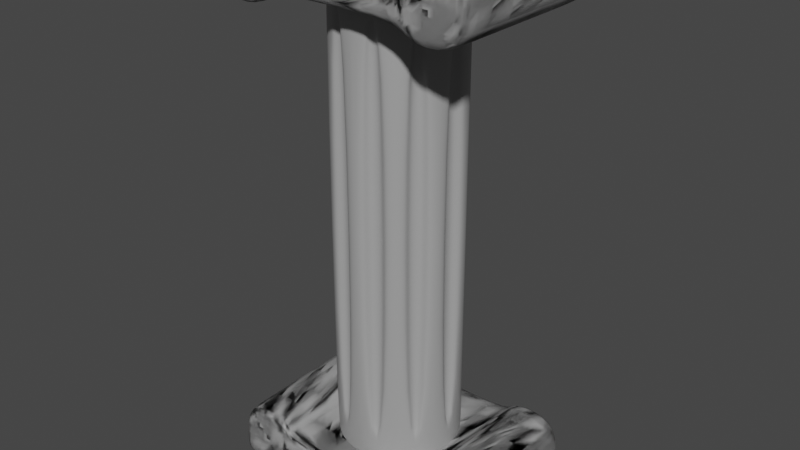 # Source: Column.blend  (saved by Blender 2.90.8; exported with 4.5.12 LTS)
import bpy
from mathutils import Matrix  # noqa: F401  (used for matrix-valued properties, if any)

bpy.ops.wm.read_factory_settings(use_empty=True)
scene = bpy.context.scene
scene.name = 'Scene'

# ---- collections
col_collection = bpy.data.collections.new('Collection'); scene.collection.children.link(col_collection)

# ---- materials (node trees are filled in below, after node groups)
mat_column = bpy.data.materials.new('Column')
mat_column.alpha_threshold = 0.0
mat_column.use_transparent_shadow = False
mat_column.line_color = (0.0, 0.0, 0.0, 1.0)

# ---- material node trees
mat_column.use_nodes = True; mat_column.node_tree.nodes.clear()
_N = mat_column.node_tree.nodes; _L = mat_column.node_tree.links
n0 = _N.new('ShaderNodeOutputMaterial'); n0.name = 'Material Output'; n0.location = (300, 300)
n1 = _N.new('ShaderNodeBsdfPrincipled'); n1.name = 'Principled BSDF'; n1.location = (10, 300)
n1.distribution = 'GGX'
n1.subsurface_method = 'BURLEY'
n1.inputs[0].default_value = (0.363, 0.363, 0.363, 1.0)
n1.inputs[2].default_value = 0.4
n1.inputs[3].default_value = 1.45
n1.inputs[27].default_value = (0.0, 0.0, 0.0, 1.0)
n1.inputs[28].default_value = 1.0
_L.new(n1.outputs[0], n0.inputs[0])
n0.is_active_output = True

# ---- world
world_world = bpy.data.worlds.new('World'); scene.world = world_world
world_world.use_nodes = True; world_world.node_tree.nodes.clear()
_N = world_world.node_tree.nodes; _L = world_world.node_tree.links
n0 = _N.new('ShaderNodeOutputWorld'); n0.name = 'World Output'; n0.location = (300, 300)
n1 = _N.new('ShaderNodeBackground'); n1.name = 'Background'; n1.location = (10, 300)
n1.inputs[0].default_value = (0.05088, 0.05088, 0.05088, 1.0)
_L.new(n1.outputs[0], n0.inputs[0])
n0.is_active_output = True
world_world.color = (0.05088, 0.05088, 0.05088)
world_world.use_sun_shadow = False
world_world.sun_shadow_jitter_overblur = 0.0

# ---- meshes
me_cylinder = bpy.data.meshes.new('Cylinder')
me_cylinder.from_pydata([(0.0, 1.0, 0.0), (0.0, 1.0, 7.317), (0.676, 0.6877, 0.15), (0.676, 0.6877, 7.167), (0.9511, 0.159, 0.15), (0.9511, 0.159, 7.167), (0.8629, -0.4304, 0.15), (0.8629, -0.4304, 7.167), (0.4451, -0.8554, 0.15), (0.4451, -0.8554, 7.167), (0.0, -1.0, 0.0), (0.0, -1.0, 7.317), (0.676, -0.6877, 7.167), (0.676, -0.6877, 0.15), (0.1427, -0.9536, 0.15), (0.1427, -0.9536, 7.167), (0.9511, -0.159, 7.167), (0.9511, -0.159, 0.15), (0.5878, -0.809, 0.0), (0.5878, -0.809, 7.317), (0.8629, 0.4304, 7.167), (0.8629, 0.4304, 0.15), (0.9511, -0.309, 0.0), (0.9511, -0.309, 7.317), (0.4451, 0.8554, 7.167), (0.4451, 0.8554, 0.15), (0.9511, 0.309, 0.0), (0.9511, 0.309, 7.317), (0.5878, 0.809, 0.0), (0.1427, 0.9536, 0.15), (0.5878, 0.809, 7.317), (0.1427, 0.9536, 7.167), (0.1669, 0.8255, 0.2553), (0.1669, 0.8255, 7.061), (0.1669, -0.8255, 7.061), (0.1669, -0.8255, 0.2553), (0.3502, -0.766, 7.061), (0.3502, -0.766, 0.2553), (0.7336, -0.4138, 7.061), (0.7336, -0.4138, 0.2553), (0.6203, -0.5698, 0.2553), (0.6203, -0.5698, 7.061), (0.8367, 0.09638, 7.061), (0.8367, 0.09638, 0.2553), (0.8367, -0.09638, 0.2553), (0.8367, -0.09638, 7.061), (0.6203, 0.5698, 7.061), (0.6203, 0.5698, 0.2553), (0.7336, 0.4138, 0.2553), (0.7336, 0.4138, 7.061), (0.3502, 0.766, 0.2553), (0.3502, 0.766, 7.061), (0.5878, 0.809, 7.64), (0.0, 1.0, 7.64), (0.9511, 0.309, 7.64), (0.9511, -0.309, 7.64), (0.5878, -0.809, 7.64), (0.0, -1.0, 7.64), (0.0, 1.0, -0.3186), (0.5878, 0.809, -0.3186), (0.9511, 0.309, -0.3186), (0.9511, -0.309, -0.3186), (0.5878, -0.809, -0.3186), (0.0, -1.0, -0.3186)], [], [(24, 25, 50, 51), (20, 21, 48, 49), (15, 14, 35, 34), (16, 17, 44, 45), (3, 20, 49, 46), (22, 18, 62, 61), (27, 30, 52, 54), (9, 8, 18, 19), (8, 14, 10, 18), (15, 9, 19, 11), (14, 15, 11, 10), (7, 6, 22, 23), (6, 13, 18, 22), (12, 7, 23, 19), (13, 12, 19, 18), (5, 4, 26, 27), (4, 17, 22, 26), (16, 5, 27, 23), (17, 16, 23, 22), (3, 2, 28, 30), (2, 21, 26, 28), (20, 3, 30, 27), (21, 20, 27, 26), (29, 25, 28, 0), (24, 31, 1, 30), (31, 29, 0, 1), (25, 24, 30, 28), (32, 33, 51, 50), (47, 46, 49, 48), (43, 42, 45, 44), (39, 38, 41, 40), (37, 36, 34, 35), (29, 31, 33, 32), (8, 9, 36, 37), (6, 7, 38, 39), (14, 8, 37, 35), (4, 5, 42, 43), (13, 6, 39, 40), (2, 3, 46, 47), (9, 15, 34, 36), (17, 4, 43, 44), (25, 29, 32, 50), (7, 12, 41, 38), (21, 2, 47, 48), (5, 16, 45, 42), (31, 24, 51, 33), (12, 13, 40, 41), (52, 53, 57, 56, 55, 54), (11, 19, 56, 57), (30, 1, 53, 52), (23, 27, 54, 55), (19, 23, 55, 56), (58, 59, 60, 61, 62, 63), (28, 26, 60, 59), (18, 10, 63, 62), (0, 28, 59, 58), (26, 22, 61, 60)])
me_cylinder.polygons.foreach_set('use_smooth', [True] * 57)
_uv = me_cylinder.uv_layers.new(name='UVMap')
_uv.uv.foreach_set('vector', [0.9243, 0.9897, 0.9243, 0.5103, 0.9243, 0.5103, 0.9243, 0.9897, 0.8243, 0.9897, 0.8243, 0.5103, 0.8243, 0.5103, 0.8243, 0.9897, 0.5243, 0.9897, 0.5243, 0.5103, 0.5243, 0.5103, 0.5243, 0.9897, 0.7243, 0.9897, 0.7243, 0.5103, 0.7243, 0.5103, 0.7243, 0.9897, 0.8757, 0.9897, 0.8243, 0.9897, 0.8243, 0.9897, 0.8757, 0.9897, 0.7, 0.5, 0.6, 0.5, 0.6, 0.5, 0.7, 0.5, 0.8, 1.0, 0.9, 1.0, 0.9, 1.0, 0.8, 1.0, 0.5757, 0.9897, 0.5757, 0.5103, 0.6, 0.5, 0.6, 1.0, 0.5757, 0.5103, 0.5243, 0.5103, 0.5, 0.5, 0.6, 0.5, 0.5243, 0.9897, 0.5757, 0.9897, 0.6, 1.0, 0.5, 1.0, 0.5243, 0.5103, 0.5243, 0.9897, 0.5, 1.0, 0.5, 0.5, 0.6757, 0.9897, 0.6757, 0.5103, 0.7, 0.5, 0.7, 1.0, 0.6757, 0.5103, 0.6243, 0.5103, 0.6, 0.5, 0.7, 0.5, 0.6243, 0.9897, 0.6757, 0.9897, 0.7, 1.0, 0.6, 1.0, 0.6243, 0.5103, 0.6243, 0.9897, 0.6, 1.0, 0.6, 0.5, 0.7757, 0.9897, 0.7757, 0.5103, 0.8, 0.5, 0.8, 1.0, 0.7757, 0.5103, 0.7243, 0.5103, 0.7, 0.5, 0.8, 0.5, 0.7243, 0.9897, 0.7757, 0.9897, 0.8, 1.0, 0.7, 1.0, 0.7243, 0.5103, 0.7243, 0.9897, 0.7, 1.0, 0.7, 0.5, 0.8757, 0.9897, 0.8757, 0.5103, 0.9, 0.5, 0.9, 1.0, 0.8757, 0.5103, 0.8243, 0.5103, 0.8, 0.5, 0.9, 0.5, 0.8243, 0.9897, 0.8757, 0.9897, 0.9, 1.0, 0.8, 1.0, 0.8243, 0.5103, 0.8243, 0.9897, 0.8, 1.0, 0.8, 0.5, 0.9757, 0.5103, 0.9243, 0.5103, 0.9, 0.5, 1.0, 0.5, 0.9243, 0.9897, 0.9757, 0.9897, 1.0, 1.0, 0.9, 1.0, 0.9757, 0.9897, 0.9757, 0.5103, 1.0, 0.5, 1.0, 1.0, 0.9243, 0.5103, 0.9243, 0.9897, 0.9, 1.0, 0.9, 0.5, 0.9757, 0.5103, 0.9757, 0.9897, 0.9243, 0.9897, 0.9243, 0.5103, 0.8757, 0.5103, 0.8757, 0.9897, 0.8243, 0.9897, 0.8243, 0.5103, 0.7757, 0.5103, 0.7757, 0.9897, 0.7243, 0.9897, 0.7243, 0.5103, 0.6757, 0.5103, 0.6757, 0.9897, 0.6243, 0.9897, 0.6243, 0.5103, 0.5757, 0.5103, 0.5757, 0.9897, 0.5243, 0.9897, 0.5243, 0.5103, 0.9757, 0.5103, 0.9757, 0.9897, 0.9757, 0.9897, 0.9757, 0.5103, 0.5757, 0.5103, 0.5757, 0.9897, 0.5757, 0.9897, 0.5757, 0.5103, 0.6757, 0.5103, 0.6757, 0.9897, 0.6757, 0.9897, 0.6757, 0.5103, 0.5243, 0.5103, 0.5757, 0.5103, 0.5757, 0.5103, 0.5243, 0.5103, 0.7757, 0.5103, 0.7757, 0.9897, 0.7757, 0.9897, 0.7757, 0.5103, 0.6243, 0.5103, 0.6757, 0.5103, 0.6757, 0.5103, 0.6243, 0.5103, 0.8757, 0.5103, 0.8757, 0.9897, 0.8757, 0.9897, 0.8757, 0.5103, 0.5757, 0.9897, 0.5243, 0.9897, 0.5243, 0.9897, 0.5757, 0.9897, 0.7243, 0.5103, 0.7757, 0.5103, 0.7757, 0.5103, 0.7243, 0.5103, 0.9243, 0.5103, 0.9757, 0.5103, 0.9757, 0.5103, 0.9243, 0.5103, 0.6757, 0.9897, 0.6243, 0.9897, 0.6243, 0.9897, 0.6757, 0.9897, 0.8243, 0.5103, 0.8757, 0.5103, 0.8757, 0.5103, 0.8243, 0.5103, 0.7757, 0.9897, 0.7243, 0.9897, 0.7243, 0.9897, 0.7757, 0.9897, 0.9757, 0.9897, 0.9243, 0.9897, 0.9243, 0.9897, 0.9757, 0.9897, 0.6243, 0.9897, 0.6243, 0.5103, 0.6243, 0.5103, 0.6243, 0.9897, 0.3911, 0.4442, 0.25, 0.49, 0.25, 0.01, 0.3911, 0.05584, 0.4783, 0.1758, 0.4783, 0.3242, 0.5, 1.0, 0.6, 1.0, 0.6, 1.0, 0.5, 1.0, 0.9, 1.0, 1.0, 1.0, 1.0, 1.0, 0.9, 1.0, 0.7, 1.0, 0.8, 1.0, 0.8, 1.0, 0.7, 1.0, 0.6, 1.0, 0.7, 1.0, 0.7, 1.0, 0.6, 1.0, 0.75, 0.49, 0.8911, 0.4442, 0.9783, 0.3242, 0.9783, 0.1758, 0.8911, 0.05584, 0.75, 0.01, 0.9, 0.5, 0.8, 0.5, 0.8, 0.5, 0.9, 0.5, 0.6, 0.5, 0.5, 0.5, 0.5, 0.5, 0.6, 0.5, 1.0, 0.5, 0.9, 0.5, 0.9, 0.5, 1.0, 0.5, 0.8, 0.5, 0.7, 0.5, 0.7, 0.5, 0.8, 0.5])
me_cylinder.materials.append(mat_column)
me_cylinder.use_remesh_fix_poles = True
me_cylinder.use_remesh_preserve_attributes = False
me_cylinder.use_mirror_vertex_groups = False
me_cylinder.update()
me_cube_001 = bpy.data.meshes.new('Cube.001')
me_cube_001.from_pydata([(2.086, -1.401, 8.345e-09), (2.086, -1.401, 0.9511), (2.086, 1.401, 8.345e-09), (2.086, 1.401, 0.9511), (0.0, 1.401, 0.0), (0.0, 1.401, 0.7208), (0.0, -1.401, 0.0), (0.0, -1.401, 0.7208), (1.189, 1.401, 0.9695), (1.241, -1.401, 8.345e-09), (1.241, 1.401, 8.345e-09), (1.189, -1.401, 0.9695), (1.056, 1.401, 7.099e-09), (1.185, -1.401, 0.7208), (1.185, 1.401, 0.7208), (1.056, -1.401, 7.099e-09), (2.086, 1.401, 0.1154), (2.086, -1.401, 0.1154), (0.0, -1.401, 0.09526), (0.0, 1.401, 0.09526), (1.241, -1.401, 0.1154), (1.241, 1.401, 0.1154), (1.056, 1.401, 0.09526), (1.056, -1.401, 0.09526), (2.086, -1.304, 8.345e-09), (2.086, -1.304, 0.9511), (0.0, -1.304, 0.7208), (0.0, -1.304, 0.0), (1.189, -1.304, 0.9695), (1.241, -1.304, 8.345e-09), (1.056, -1.304, 7.099e-09), (1.185, -1.304, 0.7208), (2.086, -1.304, 0.1154), (2.086, 1.327, 8.345e-09), (2.086, 1.327, 0.9511), (0.0, 1.327, 0.7208), (0.0, 1.327, 0.0), (1.189, 1.327, 0.9695), (1.241, 1.327, 8.345e-09), (1.056, 1.327, 7.099e-09), (1.185, 1.327, 0.7208), (2.086, 1.327, 0.1154)], [], [(21, 8, 3, 16), (32, 25, 1, 17), (29, 24, 0, 9), (23, 13, 7, 18), (31, 26, 7, 13), (25, 28, 11, 1), (17, 1, 11, 20), (30, 29, 9, 15), (22, 14, 8, 21), (19, 5, 14, 22), (27, 30, 15, 6), (28, 31, 13, 11), (20, 11, 13, 23), (9, 20, 23, 15), (4, 19, 22, 12), (12, 22, 21, 10), (0, 17, 20, 9), (15, 23, 18, 6), (24, 32, 17, 0), (10, 21, 16, 2), (33, 41, 32, 24), (37, 40, 31, 28), (36, 39, 30, 27), (39, 38, 29, 30), (34, 37, 28, 25), (40, 35, 26, 31), (38, 33, 24, 29), (41, 34, 25, 32), (16, 3, 34, 41), (10, 2, 33, 38), (14, 5, 35, 40), (3, 8, 37, 34), (12, 10, 38, 39), (4, 12, 39, 36), (8, 14, 40, 37), (2, 16, 41, 33)])
me_cube_001.polygons.foreach_set('use_smooth', [True] * 36)
_uv = me_cube_001.uv_layers.new(name='UVMap')
_uv.uv.foreach_set('vector', [0.4072, 0.4375, 0.625, 0.4375, 0.625, 0.5, 0.4072, 0.5, 0.4072, 0.7414, 0.625, 0.7414, 0.625, 0.75, 0.4072, 0.75, 0.3125, 0.7414, 0.375, 0.7414, 0.375, 0.75, 0.3125, 0.75, 0.4072, 0.8218, 0.625, 0.8218, 0.625, 0.875, 0.4072, 0.875, 0.6968, 0.7414, 0.75, 0.7414, 0.75, 0.75, 0.6968, 0.75, 0.625, 0.7414, 0.6875, 0.7414, 0.6875, 0.75, 0.625, 0.75, 0.4072, 0.75, 0.625, 0.75, 0.625, 0.8125, 0.4072, 0.8125, 0.3032, 0.7414, 0.3125, 0.7414, 0.3125, 0.75, 0.3032, 0.75, 0.4072, 0.4282, 0.625, 0.4282, 0.625, 0.4375, 0.4072, 0.4375, 0.4072, 0.375, 0.625, 0.375, 0.625, 0.4282, 0.4072, 0.4282, 0.25, 0.7414, 0.3032, 0.7414, 0.3032, 0.75, 0.25, 0.75, 0.6875, 0.7414, 0.6968, 0.7414, 0.6968, 0.75, 0.6875, 0.75, 0.4072, 0.8125, 0.625, 0.8125, 0.625, 0.8218, 0.4072, 0.8218, 0.375, 0.8125, 0.4072, 0.8125, 0.4072, 0.8218, 0.375, 0.8218, 0.375, 0.375, 0.4072, 0.375, 0.4072, 0.4282, 0.375, 0.4282, 0.375, 0.4282, 0.4072, 0.4282, 0.4072, 0.4375, 0.375, 0.4375, 0.375, 0.75, 0.4072, 0.75, 0.4072, 0.8125, 0.375, 0.8125, 0.375, 0.8218, 0.4072, 0.8218, 0.4072, 0.875, 0.375, 0.875, 0.375, 0.7414, 0.4072, 0.7414, 0.4072, 0.75, 0.375, 0.75, 0.375, 0.4375, 0.4072, 0.4375, 0.4072, 0.5, 0.375, 0.5, 0.375, 0.5066, 0.4072, 0.5066, 0.4072, 0.7414, 0.375, 0.7414, 0.6875, 0.5066, 0.6968, 0.5066, 0.6968, 0.7414, 0.6875, 0.7414, 0.25, 0.5066, 0.3032, 0.5066, 0.3032, 0.7414, 0.25, 0.7414, 0.3032, 0.5066, 0.3125, 0.5066, 0.3125, 0.7414, 0.3032, 0.7414, 0.625, 0.5066, 0.6875, 0.5066, 0.6875, 0.7414, 0.625, 0.7414, 0.6968, 0.5066, 0.75, 0.5066, 0.75, 0.7414, 0.6968, 0.7414, 0.3125, 0.5066, 0.375, 0.5066, 0.375, 0.7414, 0.3125, 0.7414, 0.4072, 0.5066, 0.625, 0.5066, 0.625, 0.7414, 0.4072, 0.7414, 0.4072, 0.5, 0.625, 0.5, 0.625, 0.5066, 0.4072, 0.5066, 0.3125, 0.5, 0.375, 0.5, 0.375, 0.5066, 0.3125, 0.5066, 0.6968, 0.5, 0.75, 0.5, 0.75, 0.5066, 0.6968, 0.5066, 0.625, 0.5, 0.6875, 0.5, 0.6875, 0.5066, 0.625, 0.5066, 0.3032, 0.5, 0.3125, 0.5, 0.3125, 0.5066, 0.3032, 0.5066, 0.25, 0.5, 0.3032, 0.5, 0.3032, 0.5066, 0.25, 0.5066, 0.6875, 0.5, 0.6968, 0.5, 0.6968, 0.5066, 0.6875, 0.5066, 0.375, 0.5, 0.4072, 0.5, 0.4072, 0.5066, 0.375, 0.5066])
me_cube_001.materials.append(mat_column)
me_cube_001.use_remesh_fix_poles = True
me_cube_001.use_remesh_preserve_attributes = False
me_cube_001.use_mirror_vertex_groups = False
me_cube_001.update()

# ---- objects
ob_cylinder = bpy.data.objects.new('Cylinder', me_cylinder)
ob_cube = bpy.data.objects.new('Cube', me_cube_001)
ob_cube_001 = bpy.data.objects.new('Cube.001', me_cube_001)

# ---- transforms, parenting, visibility, modifiers, constraints
ob_cylinder.location = (0.0, 0.0, 0.6721)
ob_cylinder.lineart.crease_threshold = 0.0
_m = ob_cylinder.modifiers.new('Mirror', 'MIRROR')
_m.use_clip = True
_m = ob_cylinder.modifiers.new('Subdivision', 'SUBSURF')
_m.uv_smooth = 'PRESERVE_CORNERS'
_m.levels = 2
ob_cube.location = (0.0, 0.0, 0.0)
ob_cube.lineart.crease_threshold = 0.0
_m = ob_cube.modifiers.new('Mirror', 'MIRROR')
_m.use_clip = True
_m = ob_cube.modifiers.new('Subdivision', 'SUBSURF')
_m.uv_smooth = 'PRESERVE_CORNERS'
_m.levels = 2
_m = ob_cube.modifiers.new('Mirror.001', 'MIRROR')
ob_cube_001.location = (0.0, 0.0, 8.377)
ob_cube_001.rotation_euler = (-2.687e-07, 3.142, 1.175e-14)
ob_cube_001.lineart.crease_threshold = 0.0
_m = ob_cube_001.modifiers.new('Mirror', 'MIRROR')
_m.use_clip = True
_m = ob_cube_001.modifiers.new('Subdivision', 'SUBSURF')
_m.uv_smooth = 'PRESERVE_CORNERS'
_m.levels = 2
_m = ob_cube_001.modifiers.new('Mirror.001', 'MIRROR')

# ---- collection membership
col_collection.objects.link(ob_cylinder)
col_collection.objects.link(ob_cube)
col_collection.objects.link(ob_cube_001)

# ---- scene / render settings (as saved in the file)
scene.frame_start = 1; scene.frame_end = 250; scene.frame_set(1)
scene.render.engine = 'BLENDER_EEVEE_NEXT'
scene.cycles.use_denoising = False
scene.cycles.samples = 128
scene.cycles.sampling_pattern = 'TABULATED_SOBOL'
scene.cycles.use_adaptive_sampling = False
scene.cycles.use_light_tree = False
scene.view_settings.view_transform = 'Filmic'
bpy.context.view_layer.update()

# ---- added for rendering (the .blend has no active camera and no usable light): camera, sun
cam_auto = bpy.data.cameras.new('AutoCamera')
cam_auto.lens = 50.0
cam_auto.sensor_width = 36.0
cam_auto.clip_end = 1000.0
ob_auto_camera = bpy.data.objects.new('AutoCamera', cam_auto)
scene.collection.objects.link(ob_auto_camera)
ob_auto_camera.location = (9.03872, -10.8465, 11.4197)
ob_auto_camera.rotation_euler = (1.09748, -7.21219e-08, 0.694738)
scene.camera = ob_auto_camera
light_auto_sun = bpy.data.lights.new('AutoSun', 'SUN')
light_auto_sun.energy = 3.0
light_auto_sun.angle = 0.0523599
ob_auto_sun = bpy.data.objects.new('AutoSun', light_auto_sun)
scene.collection.objects.link(ob_auto_sun)
ob_auto_sun.rotation_euler = (0.872665, 0.174533, 0.523599)
bpy.context.view_layer.update()
